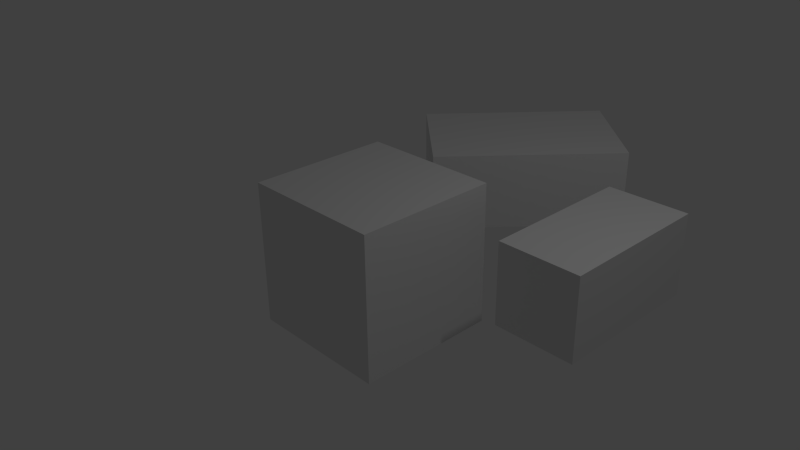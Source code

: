 # Source: 3cubes.blend  (saved by Blender 2.76.0; exported with 4.5.12 LTS)
import bpy
from mathutils import Matrix  # noqa: F401  (used for matrix-valued properties, if any)

bpy.ops.wm.read_factory_settings(use_empty=True)
scene = bpy.context.scene
scene.name = 'Scene'

# ---- collections
col_collection_1 = bpy.data.collections.new('Collection 1'); scene.collection.children.link(col_collection_1)

# ---- materials (node trees are filled in below, after node groups)
mat_material = bpy.data.materials.new('Material')
mat_material.alpha_threshold = 0.0
mat_material.use_transparent_shadow = False
mat_material.roughness = 0.5
mat_material.line_color = (0.0, 0.0, 0.0, 1.0)

# ---- material node trees

# ---- world
world_world = bpy.data.worlds.new('World'); scene.world = world_world
world_world.color = (0.05088, 0.05088, 0.05088)
world_world.use_sun_shadow = False
world_world.sun_shadow_jitter_overblur = 0.0
world_world.cycles.sampling_method = 'MANUAL'
world_world.cycles.sample_map_resolution = 256

# ---- cameras
cam_camera = bpy.data.cameras.new('Camera')
cam_camera.clip_end = 100.0
cam_camera.lens = 35.0
cam_camera.sensor_width = 32.0
cam_camera.sensor_height = 18.0
cam_camera.ortho_scale = 7.314
cam_camera.dof.focus_distance = 0.0
cam_camera.dof.aperture_fstop = 128.0

# ---- lights
light_lamp = bpy.data.lights.new('Lamp', 'POINT')
light_lamp.transmission_factor = 0.0
light_lamp.cutoff_distance = 30.0
light_lamp.energy = 100.0
light_lamp.shadow_buffer_clip_start = 1.001
light_lamp.shadow_soft_size = 0.1
light_lamp.shadow_maximum_resolution = 0.006
light_lamp.use_absolute_resolution = True
light_lamp.cycles.use_multiple_importance_sampling = False

# ---- meshes
me_cube_002 = bpy.data.meshes.new('Cube.002')
me_cube_002.from_pydata([(1.0, 1.0, -1.0), (1.0, -1.0, -1.0), (-1.0, -1.0, -1.0), (-1.0, 1.0, -1.0), (1.0, 1.0, 1.0), (1.0, -1.0, 1.0), (-1.0, -1.0, 1.0), (-1.0, 1.0, 1.0)], [], [(0, 1, 2, 3), (4, 7, 6, 5), (0, 4, 5, 1), (1, 5, 6, 2), (2, 6, 7, 3), (4, 0, 3, 7)])
me_cube_002.materials.append(mat_material)
me_cube_002.use_remesh_preserve_volume = False
me_cube_002.use_remesh_preserve_attributes = False
me_cube_002.use_mirror_vertex_groups = False
me_cube_002.update()
me_cube_001 = bpy.data.meshes.new('Cube.001')
me_cube_001.from_pydata([(1.0, 1.0, -1.0), (1.0, -1.0, -1.0), (-1.0, -1.0, -1.0), (-1.0, 1.0, -1.0), (1.0, 1.0, 1.0), (1.0, -1.0, 1.0), (-1.0, -1.0, 1.0), (-1.0, 1.0, 1.0)], [], [(0, 1, 2, 3), (4, 7, 6, 5), (0, 4, 5, 1), (1, 5, 6, 2), (2, 6, 7, 3), (4, 0, 3, 7)])
me_cube_001.materials.append(mat_material)
me_cube_001.use_remesh_preserve_volume = False
me_cube_001.use_remesh_preserve_attributes = False
me_cube_001.use_mirror_vertex_groups = False
me_cube_001.update()
me_cube = bpy.data.meshes.new('Cube')
me_cube.from_pydata([(1.0, 1.0, -1.0), (1.0, -1.0, -1.0), (-1.0, -1.0, -1.0), (-1.0, 1.0, -1.0), (1.0, 1.0, 1.0), (1.0, -1.0, 1.0), (-1.0, -1.0, 1.0), (-1.0, 1.0, 1.0)], [], [(0, 1, 2, 3), (4, 7, 6, 5), (0, 4, 5, 1), (1, 5, 6, 2), (2, 6, 7, 3), (4, 0, 3, 7)])
me_cube.materials.append(mat_material)
me_cube.use_remesh_preserve_volume = False
me_cube.use_remesh_preserve_attributes = False
me_cube.use_mirror_vertex_groups = False
me_cube.update()

# ---- objects
ob_cube_002 = bpy.data.objects.new('Cube.002', me_cube_002)
ob_cube_001 = bpy.data.objects.new('Cube.001', me_cube_001)
ob_cube = bpy.data.objects.new('Cube', me_cube)
ob_lamp = bpy.data.objects.new('Lamp', light_lamp)
ob_camera = bpy.data.objects.new('Camera', cam_camera)

# ---- transforms, parenting, visibility, modifiers, constraints
ob_cube_002.location = (2.295, 1.51, 0.1057)
ob_cube_002.scale = (0.5729, 1.095, 0.5729)
ob_cube_002.lock_rotations_4d = False
ob_cube_002.empty_display_type = 'ARROWS'
ob_cube_002.lineart.crease_threshold = 0.0
ob_cube_001.location = (-0.5146, 3.536, 0.01746)
ob_cube_001.rotation_euler = (0.0, -0.0, 0.8401)
ob_cube_001.scale = (1.421, 0.9348, 0.5778)
ob_cube_001.lock_rotations_4d = False
ob_cube_001.empty_display_type = 'ARROWS'
ob_cube_001.lineart.crease_threshold = 0.0
ob_cube.location = (0.0, 0.0, 0.0)
ob_cube.lock_rotations_4d = False
ob_cube.empty_display_type = 'ARROWS'
ob_cube.lineart.crease_threshold = 0.0
ob_lamp.location = (4.076, 1.005, 5.904)
ob_lamp.rotation_euler = (0.6503, 0.05522, 1.866)
ob_lamp.lock_rotations_4d = False
ob_lamp.empty_display_type = 'ARROWS'
ob_lamp.color = (0.0, 0.0, 0.0, 0.0)
ob_lamp.lineart.crease_threshold = 0.0
ob_camera.location = (7.481, -6.508, 5.344)
ob_camera.rotation_euler = (1.109, 0.01082, 0.8149)
ob_camera.lock_rotations_4d = False
ob_camera.empty_display_type = 'ARROWS'
ob_camera.color = (0.0, 0.0, 0.0, 0.0)
ob_camera.display_type = 'WIRE'
ob_camera.lineart.crease_threshold = 0.0

# ---- collection membership
col_collection_1.objects.link(ob_cube_002)
col_collection_1.objects.link(ob_cube_001)
col_collection_1.objects.link(ob_cube)
col_collection_1.objects.link(ob_lamp)
col_collection_1.objects.link(ob_camera)

# ---- scene / render settings (as saved in the file)
scene.camera = ob_camera
scene.frame_start = 1; scene.frame_end = 250; scene.frame_set(1)
scene.render.engine = 'BLENDER_EEVEE_NEXT'
scene.render.resolution_percentage = 50
scene.render.dither_intensity = 0.0
scene.cycles.use_denoising = False
scene.cycles.samples = 10
scene.cycles.sampling_pattern = 'TABULATED_SOBOL'
scene.cycles.light_sampling_threshold = 0.0
scene.cycles.use_adaptive_sampling = False
scene.cycles.use_light_tree = False
scene.cycles.blur_glossy = 0.0
scene.cycles.pixel_filter_type = 'GAUSSIAN'
scene.cycles.sample_clamp_indirect = 0.0
scene.view_settings.view_transform = 'Standard'
bpy.context.view_layer.update()
